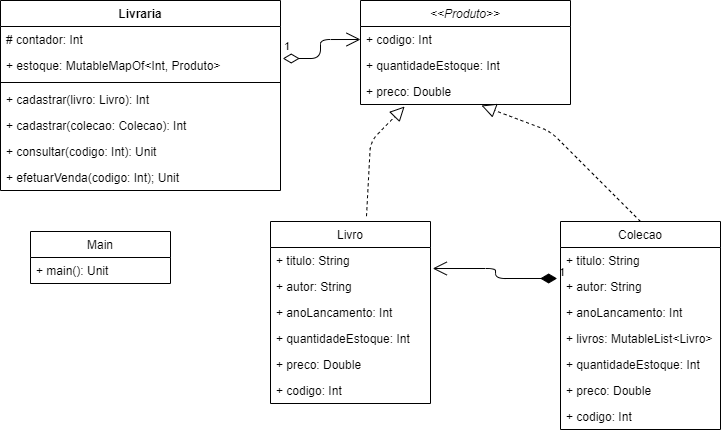

The diagram above was exported from draw.io. Its source (the exported page's mxGraphModel, read from the mxfile embedded in the PNG):
<mxGraphModel dx="446" dy="421" grid="1" gridSize="10" guides="1" tooltips="1" connect="1" arrows="1" fold="1" page="1" pageScale="1" pageWidth="827" pageHeight="1169" math="0" shadow="0">
  <root>
    <mxCell id="0" />
    <mxCell id="1" parent="0" />
    <mxCell id="qY1ws4AnfHCit6d4AyYL-23" value="1" style="endArrow=open;html=1;endSize=12;startArrow=diamondThin;startSize=14;startFill=0;edgeStyle=orthogonalEdgeStyle;align=left;verticalAlign=bottom;entryX=0;entryY=0.5;entryDx=0;entryDy=0;exitX=1.008;exitY=0.231;exitDx=0;exitDy=0;exitPerimeter=0;" parent="1" source="qY1ws4AnfHCit6d4AyYL-38" target="qY1ws4AnfHCit6d4AyYL-13" edge="1">
      <mxGeometry x="-1" y="3" relative="1" as="geometry">
        <mxPoint x="180" y="50" as="sourcePoint" />
        <mxPoint x="290" y="50" as="targetPoint" />
      </mxGeometry>
    </mxCell>
    <mxCell id="qY1ws4AnfHCit6d4AyYL-30" value="1" style="endArrow=open;html=1;endSize=12;startArrow=diamondThin;startSize=14;startFill=1;edgeStyle=orthogonalEdgeStyle;align=left;verticalAlign=bottom;exitX=-0.021;exitY=0.192;exitDx=0;exitDy=0;exitPerimeter=0;entryX=1.014;entryY=0.808;entryDx=0;entryDy=0;entryPerimeter=0;" parent="1" source="qY1ws4AnfHCit6d4AyYL-19" target="qY1ws4AnfHCit6d4AyYL-3" edge="1">
      <mxGeometry x="-1" y="3" relative="1" as="geometry">
        <mxPoint x="458" y="260" as="sourcePoint" />
        <mxPoint x="310" y="260" as="targetPoint" />
      </mxGeometry>
    </mxCell>
    <mxCell id="qY1ws4AnfHCit6d4AyYL-35" value="" style="endArrow=block;dashed=1;endFill=0;endSize=12;html=1;exitX=0.6;exitY=-0.029;exitDx=0;exitDy=0;exitPerimeter=0;entryX=0.21;entryY=1.077;entryDx=0;entryDy=0;entryPerimeter=0;" parent="1" source="qY1ws4AnfHCit6d4AyYL-1" target="qY1ws4AnfHCit6d4AyYL-14" edge="1">
      <mxGeometry width="160" relative="1" as="geometry">
        <mxPoint x="340" y="170" as="sourcePoint" />
        <mxPoint x="360" y="120" as="targetPoint" />
        <Array as="points">
          <mxPoint x="390" y="160" />
        </Array>
      </mxGeometry>
    </mxCell>
    <mxCell id="qY1ws4AnfHCit6d4AyYL-36" value="" style="endArrow=block;dashed=1;endFill=0;endSize=12;html=1;exitX=0.5;exitY=0;exitDx=0;exitDy=0;entryX=0.576;entryY=1.038;entryDx=0;entryDy=0;entryPerimeter=0;" parent="1" source="qY1ws4AnfHCit6d4AyYL-17" target="qY1ws4AnfHCit6d4AyYL-14" edge="1">
      <mxGeometry width="160" relative="1" as="geometry">
        <mxPoint x="264" y="206.98399999999992" as="sourcePoint" />
        <mxPoint x="370" y="130" as="targetPoint" />
        <Array as="points">
          <mxPoint x="570" y="150" />
        </Array>
      </mxGeometry>
    </mxCell>
    <mxCell id="qY1ws4AnfHCit6d4AyYL-37" value="Livraria" style="swimlane;fontStyle=1;align=center;verticalAlign=top;childLayout=stackLayout;horizontal=1;startSize=26;horizontalStack=0;resizeParent=1;resizeParentMax=0;resizeLast=0;collapsible=1;marginBottom=0;" parent="1" vertex="1">
      <mxGeometry x="20" y="19" width="280" height="190" as="geometry" />
    </mxCell>
    <mxCell id="qY1ws4AnfHCit6d4AyYL-55" value="# contador: Int" style="text;strokeColor=none;fillColor=none;align=left;verticalAlign=top;spacingLeft=4;spacingRight=4;overflow=hidden;rotatable=0;points=[[0,0.5],[1,0.5]];portConstraint=eastwest;" parent="qY1ws4AnfHCit6d4AyYL-37" vertex="1">
      <mxGeometry y="26" width="280" height="26" as="geometry" />
    </mxCell>
    <mxCell id="qY1ws4AnfHCit6d4AyYL-38" value="+ estoque: MutableMapOf&lt;Int, Produto&gt;" style="text;strokeColor=none;fillColor=none;align=left;verticalAlign=top;spacingLeft=4;spacingRight=4;overflow=hidden;rotatable=0;points=[[0,0.5],[1,0.5]];portConstraint=eastwest;" parent="qY1ws4AnfHCit6d4AyYL-37" vertex="1">
      <mxGeometry y="52" width="280" height="26" as="geometry" />
    </mxCell>
    <mxCell id="qY1ws4AnfHCit6d4AyYL-39" value="" style="line;strokeWidth=1;fillColor=none;align=left;verticalAlign=middle;spacingTop=-1;spacingLeft=3;spacingRight=3;rotatable=0;labelPosition=right;points=[];portConstraint=eastwest;" parent="qY1ws4AnfHCit6d4AyYL-37" vertex="1">
      <mxGeometry y="78" width="280" height="8" as="geometry" />
    </mxCell>
    <mxCell id="qY1ws4AnfHCit6d4AyYL-40" value="+ cadastrar(livro: Livro): Int" style="text;strokeColor=none;fillColor=none;align=left;verticalAlign=top;spacingLeft=4;spacingRight=4;overflow=hidden;rotatable=0;points=[[0,0.5],[1,0.5]];portConstraint=eastwest;" parent="qY1ws4AnfHCit6d4AyYL-37" vertex="1">
      <mxGeometry y="86" width="280" height="26" as="geometry" />
    </mxCell>
    <mxCell id="qY1ws4AnfHCit6d4AyYL-41" value="+ cadastrar(colecao: Colecao): Int" style="text;strokeColor=none;fillColor=none;align=left;verticalAlign=top;spacingLeft=4;spacingRight=4;overflow=hidden;rotatable=0;points=[[0,0.5],[1,0.5]];portConstraint=eastwest;" parent="qY1ws4AnfHCit6d4AyYL-37" vertex="1">
      <mxGeometry y="112" width="280" height="26" as="geometry" />
    </mxCell>
    <mxCell id="qY1ws4AnfHCit6d4AyYL-43" value="+ consultar(codigo: Int): Unit" style="text;strokeColor=none;fillColor=none;align=left;verticalAlign=top;spacingLeft=4;spacingRight=4;overflow=hidden;rotatable=0;points=[[0,0.5],[1,0.5]];portConstraint=eastwest;" parent="qY1ws4AnfHCit6d4AyYL-37" vertex="1">
      <mxGeometry y="138" width="280" height="26" as="geometry" />
    </mxCell>
    <mxCell id="qY1ws4AnfHCit6d4AyYL-44" value="+ efetuarVenda(codigo: Int); Unit" style="text;strokeColor=none;fillColor=none;align=left;verticalAlign=top;spacingLeft=4;spacingRight=4;overflow=hidden;rotatable=0;points=[[0,0.5],[1,0.5]];portConstraint=eastwest;" parent="qY1ws4AnfHCit6d4AyYL-37" vertex="1">
      <mxGeometry y="164" width="280" height="26" as="geometry" />
    </mxCell>
    <mxCell id="qY1ws4AnfHCit6d4AyYL-46" value="Main" style="swimlane;fontStyle=0;childLayout=stackLayout;horizontal=1;startSize=26;fillColor=none;horizontalStack=0;resizeParent=1;resizeParentMax=0;resizeLast=0;collapsible=1;marginBottom=0;" parent="1" vertex="1">
      <mxGeometry x="50" y="250" width="140" height="52" as="geometry" />
    </mxCell>
    <mxCell id="qY1ws4AnfHCit6d4AyYL-47" value="+ main(): Unit" style="text;strokeColor=none;fillColor=none;align=left;verticalAlign=top;spacingLeft=4;spacingRight=4;overflow=hidden;rotatable=0;points=[[0,0.5],[1,0.5]];portConstraint=eastwest;" parent="qY1ws4AnfHCit6d4AyYL-46" vertex="1">
      <mxGeometry y="26" width="140" height="26" as="geometry" />
    </mxCell>
    <mxCell id="qY1ws4AnfHCit6d4AyYL-12" value="&lt;&lt;Produto&gt;&gt;" style="swimlane;fontStyle=2;childLayout=stackLayout;horizontal=1;startSize=26;fillColor=none;horizontalStack=0;resizeParent=1;resizeParentMax=0;resizeLast=0;collapsible=1;marginBottom=0;" parent="1" vertex="1">
      <mxGeometry x="380" y="19" width="210" height="104" as="geometry" />
    </mxCell>
    <mxCell id="qY1ws4AnfHCit6d4AyYL-13" value="+ codigo: Int" style="text;strokeColor=none;fillColor=none;align=left;verticalAlign=top;spacingLeft=4;spacingRight=4;overflow=hidden;rotatable=0;points=[[0,0.5],[1,0.5]];portConstraint=eastwest;" parent="qY1ws4AnfHCit6d4AyYL-12" vertex="1">
      <mxGeometry y="26" width="210" height="26" as="geometry" />
    </mxCell>
    <mxCell id="qY1ws4AnfHCit6d4AyYL-15" value="+ quantidadeEstoque: Int" style="text;strokeColor=none;fillColor=none;align=left;verticalAlign=top;spacingLeft=4;spacingRight=4;overflow=hidden;rotatable=0;points=[[0,0.5],[1,0.5]];portConstraint=eastwest;" parent="qY1ws4AnfHCit6d4AyYL-12" vertex="1">
      <mxGeometry y="52" width="210" height="26" as="geometry" />
    </mxCell>
    <mxCell id="qY1ws4AnfHCit6d4AyYL-14" value="+ preco: Double" style="text;strokeColor=none;fillColor=none;align=left;verticalAlign=top;spacingLeft=4;spacingRight=4;overflow=hidden;rotatable=0;points=[[0,0.5],[1,0.5]];portConstraint=eastwest;" parent="qY1ws4AnfHCit6d4AyYL-12" vertex="1">
      <mxGeometry y="78" width="210" height="26" as="geometry" />
    </mxCell>
    <mxCell id="qY1ws4AnfHCit6d4AyYL-1" value="Livro" style="swimlane;fontStyle=0;childLayout=stackLayout;horizontal=1;startSize=26;fillColor=none;horizontalStack=0;resizeParent=1;resizeParentMax=0;resizeLast=0;collapsible=1;marginBottom=0;" parent="1" vertex="1">
      <mxGeometry x="290" y="240" width="160" height="182" as="geometry" />
    </mxCell>
    <mxCell id="qY1ws4AnfHCit6d4AyYL-3" value="+ titulo: String" style="text;strokeColor=none;fillColor=none;align=left;verticalAlign=top;spacingLeft=4;spacingRight=4;overflow=hidden;rotatable=0;points=[[0,0.5],[1,0.5]];portConstraint=eastwest;" parent="qY1ws4AnfHCit6d4AyYL-1" vertex="1">
      <mxGeometry y="26" width="160" height="26" as="geometry" />
    </mxCell>
    <mxCell id="qY1ws4AnfHCit6d4AyYL-4" value="+ autor: String" style="text;strokeColor=none;fillColor=none;align=left;verticalAlign=top;spacingLeft=4;spacingRight=4;overflow=hidden;rotatable=0;points=[[0,0.5],[1,0.5]];portConstraint=eastwest;" parent="qY1ws4AnfHCit6d4AyYL-1" vertex="1">
      <mxGeometry y="52" width="160" height="26" as="geometry" />
    </mxCell>
    <mxCell id="qY1ws4AnfHCit6d4AyYL-5" value="+ anoLancamento: Int" style="text;strokeColor=none;fillColor=none;align=left;verticalAlign=top;spacingLeft=4;spacingRight=4;overflow=hidden;rotatable=0;points=[[0,0.5],[1,0.5]];portConstraint=eastwest;" parent="qY1ws4AnfHCit6d4AyYL-1" vertex="1">
      <mxGeometry y="78" width="160" height="26" as="geometry" />
    </mxCell>
    <mxCell id="qY1ws4AnfHCit6d4AyYL-51" value="+ quantidadeEstoque: Int" style="text;strokeColor=none;fillColor=none;align=left;verticalAlign=top;spacingLeft=4;spacingRight=4;overflow=hidden;rotatable=0;points=[[0,0.5],[1,0.5]];portConstraint=eastwest;" parent="qY1ws4AnfHCit6d4AyYL-1" vertex="1">
      <mxGeometry y="104" width="160" height="26" as="geometry" />
    </mxCell>
    <mxCell id="qY1ws4AnfHCit6d4AyYL-52" value="+ preco: Double" style="text;strokeColor=none;fillColor=none;align=left;verticalAlign=top;spacingLeft=4;spacingRight=4;overflow=hidden;rotatable=0;points=[[0,0.5],[1,0.5]];portConstraint=eastwest;" parent="qY1ws4AnfHCit6d4AyYL-1" vertex="1">
      <mxGeometry y="130" width="160" height="26" as="geometry" />
    </mxCell>
    <mxCell id="qY1ws4AnfHCit6d4AyYL-50" value="+ codigo: Int" style="text;strokeColor=none;fillColor=none;align=left;verticalAlign=top;spacingLeft=4;spacingRight=4;overflow=hidden;rotatable=0;points=[[0,0.5],[1,0.5]];portConstraint=eastwest;" parent="qY1ws4AnfHCit6d4AyYL-1" vertex="1">
      <mxGeometry y="156" width="160" height="26" as="geometry" />
    </mxCell>
    <mxCell id="qY1ws4AnfHCit6d4AyYL-17" value="Colecao" style="swimlane;fontStyle=0;childLayout=stackLayout;horizontal=1;startSize=26;fillColor=none;horizontalStack=0;resizeParent=1;resizeParentMax=0;resizeLast=0;collapsible=1;marginBottom=0;" parent="1" vertex="1">
      <mxGeometry x="580" y="240" width="160" height="208" as="geometry" />
    </mxCell>
    <mxCell id="qY1ws4AnfHCit6d4AyYL-18" value="+ titulo: String" style="text;strokeColor=none;fillColor=none;align=left;verticalAlign=top;spacingLeft=4;spacingRight=4;overflow=hidden;rotatable=0;points=[[0,0.5],[1,0.5]];portConstraint=eastwest;" parent="qY1ws4AnfHCit6d4AyYL-17" vertex="1">
      <mxGeometry y="26" width="160" height="26" as="geometry" />
    </mxCell>
    <mxCell id="qY1ws4AnfHCit6d4AyYL-19" value="+ autor: String" style="text;strokeColor=none;fillColor=none;align=left;verticalAlign=top;spacingLeft=4;spacingRight=4;overflow=hidden;rotatable=0;points=[[0,0.5],[1,0.5]];portConstraint=eastwest;" parent="qY1ws4AnfHCit6d4AyYL-17" vertex="1">
      <mxGeometry y="52" width="160" height="26" as="geometry" />
    </mxCell>
    <mxCell id="qY1ws4AnfHCit6d4AyYL-20" value="+ anoLancamento: Int" style="text;strokeColor=none;fillColor=none;align=left;verticalAlign=top;spacingLeft=4;spacingRight=4;overflow=hidden;rotatable=0;points=[[0,0.5],[1,0.5]];portConstraint=eastwest;" parent="qY1ws4AnfHCit6d4AyYL-17" vertex="1">
      <mxGeometry y="78" width="160" height="26" as="geometry" />
    </mxCell>
    <mxCell id="qY1ws4AnfHCit6d4AyYL-28" value="+ livros: MutableList&lt;Livro&gt;" style="text;strokeColor=none;fillColor=none;align=left;verticalAlign=top;spacingLeft=4;spacingRight=4;overflow=hidden;rotatable=0;points=[[0,0.5],[1,0.5]];portConstraint=eastwest;" parent="qY1ws4AnfHCit6d4AyYL-17" vertex="1">
      <mxGeometry y="104" width="160" height="26" as="geometry" />
    </mxCell>
    <mxCell id="qY1ws4AnfHCit6d4AyYL-54" value="+ quantidadeEstoque: Int" style="text;strokeColor=none;fillColor=none;align=left;verticalAlign=top;spacingLeft=4;spacingRight=4;overflow=hidden;rotatable=0;points=[[0,0.5],[1,0.5]];portConstraint=eastwest;" parent="qY1ws4AnfHCit6d4AyYL-17" vertex="1">
      <mxGeometry y="130" width="160" height="26" as="geometry" />
    </mxCell>
    <mxCell id="qY1ws4AnfHCit6d4AyYL-56" value="+ preco: Double" style="text;strokeColor=none;fillColor=none;align=left;verticalAlign=top;spacingLeft=4;spacingRight=4;overflow=hidden;rotatable=0;points=[[0,0.5],[1,0.5]];portConstraint=eastwest;" parent="qY1ws4AnfHCit6d4AyYL-17" vertex="1">
      <mxGeometry y="156" width="160" height="26" as="geometry" />
    </mxCell>
    <mxCell id="qY1ws4AnfHCit6d4AyYL-53" value="+ codigo: Int" style="text;strokeColor=none;fillColor=none;align=left;verticalAlign=top;spacingLeft=4;spacingRight=4;overflow=hidden;rotatable=0;points=[[0,0.5],[1,0.5]];portConstraint=eastwest;" parent="qY1ws4AnfHCit6d4AyYL-17" vertex="1">
      <mxGeometry y="182" width="160" height="26" as="geometry" />
    </mxCell>
  </root>
</mxGraphModel>